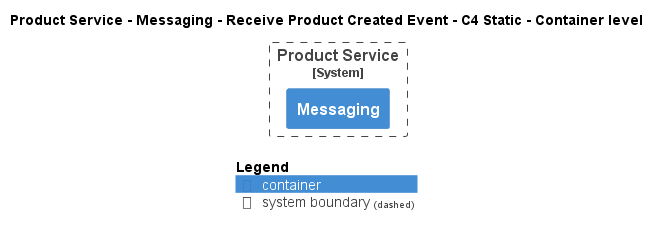

The diagram above was rendered by PlantUML. Its source (embedded in the PNG):
@startuml
!pragma layout smetana
!include ..\..\..\..\..\..\.c4s\C4_Container.puml

AddElementTag("state:new", $bgColor=green, $fontColor=#ffffff, $borderColor=green, $shadowing="False")
AddElementTag("state:changed", $bgColor=orange, $fontColor=#ffffff, $borderColor=orange, $shadowing="False")
AddElementTag("state:removed", $bgColor=red, $fontColor=#ffffff, $borderColor=red, $shadowing="False")

AddRelTag("state:new", $textColor=green, $lineColor=green)
AddRelTag("state:changed", $textColor=orange, $lineColor=orange)
AddRelTag("state:removed", $textColor=red, $lineColor=red)

SHOW_PERSON_PORTRAIT()
LAYOUT_TOP_DOWN()

skinparam linetype polyline

title Product Service - Messaging - Receive Product Created Event - C4 Static - Container level


System_Boundary(ECommercePlatform.SoftwareSystems.ProductService, "Product Service") {
    Container(ECommercePlatform.SoftwareSystems.ProductService.Containers.Messaging, "Messaging", "", "")
}



SHOW_LEGEND()
@enduml